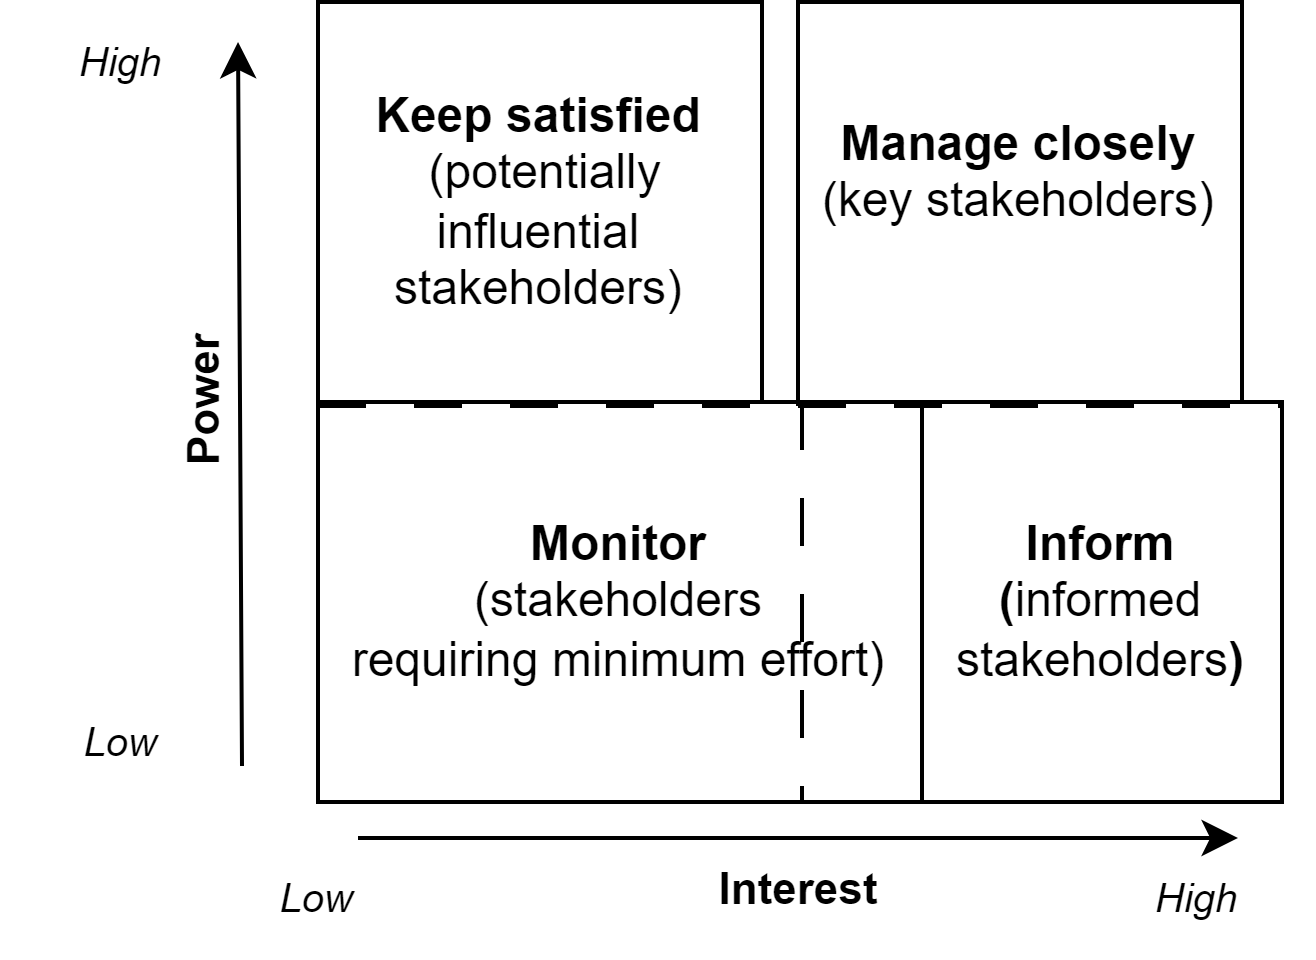

The diagram above was exported from draw.io. Its source (the exported page's mxGraphModel, read from the mxfile embedded in the PNG):
<mxGraphModel dx="498" dy="336" grid="1" gridSize="10" guides="1" tooltips="1" connect="1" arrows="1" fold="1" page="1" pageScale="1" pageWidth="827" pageHeight="1169" math="0" shadow="0">
  <root>
    <mxCell id="0" />
    <mxCell id="1" parent="0" />
    <mxCell id="7CTyLc3QHbL7lH8EvLYY-2" value="" style="rounded=0;whiteSpace=wrap;html=1;dashed=1;dashPattern=12 12;" parent="1" vertex="1">
      <mxGeometry x="199" y="140" width="121" height="99" as="geometry" />
    </mxCell>
    <mxCell id="GtQeyq3_UFh-qR09QG_a-5" value="&lt;b&gt;Inform&lt;/b&gt;&lt;div&gt;&lt;b&gt;(&lt;/b&gt;informed stakeholders&lt;b&gt;)&lt;/b&gt;&lt;/div&gt;" style="rounded=0;whiteSpace=wrap;html=1;fillColor=none;" parent="1" vertex="1">
      <mxGeometry x="230" y="139" width="90" height="100" as="geometry" />
    </mxCell>
    <mxCell id="GtQeyq3_UFh-qR09QG_a-3" value="&lt;b&gt;Manage closely&lt;br&gt;&lt;/b&gt;(key stakeholders)&lt;div&gt;&lt;br/&gt;&lt;/div&gt;" style="rounded=0;whiteSpace=wrap;html=1;" parent="1" vertex="1">
      <mxGeometry x="199" y="39" width="111" height="100" as="geometry" />
    </mxCell>
    <mxCell id="GtQeyq3_UFh-qR09QG_a-2" value="&lt;b&gt;Keep satisfied&lt;br&gt;&lt;/b&gt;&amp;nbsp;(potentially influential stakeholders)" style="rounded=0;whiteSpace=wrap;html=1;" parent="1" vertex="1">
      <mxGeometry x="79" y="39" width="111" height="100" as="geometry" />
    </mxCell>
    <mxCell id="GtQeyq3_UFh-qR09QG_a-6" value="" style="endArrow=classic;startArrow=none;html=1;rounded=0;startFill=0;" parent="1" edge="1">
      <mxGeometry width="50" height="50" relative="1" as="geometry">
        <mxPoint x="89" y="248" as="sourcePoint" />
        <mxPoint x="309" y="248" as="targetPoint" />
      </mxGeometry>
    </mxCell>
    <mxCell id="GtQeyq3_UFh-qR09QG_a-7" value="&lt;b&gt;Interest&lt;/b&gt;" style="edgeLabel;html=1;align=center;verticalAlign=top;resizable=0;points=[];spacing=2;" parent="GtQeyq3_UFh-qR09QG_a-6" vertex="1" connectable="0">
      <mxGeometry relative="1" as="geometry">
        <mxPoint as="offset" />
      </mxGeometry>
    </mxCell>
    <mxCell id="GtQeyq3_UFh-qR09QG_a-10" value="" style="endArrow=classic;html=1;rounded=0;" parent="1" edge="1">
      <mxGeometry width="50" height="50" relative="1" as="geometry">
        <mxPoint x="60" y="230" as="sourcePoint" />
        <mxPoint x="59" y="49" as="targetPoint" />
      </mxGeometry>
    </mxCell>
    <mxCell id="GtQeyq3_UFh-qR09QG_a-21" value="&lt;b&gt;Power&lt;/b&gt;" style="edgeLabel;html=1;align=center;verticalAlign=bottom;resizable=0;points=[];horizontal=0;" parent="GtQeyq3_UFh-qR09QG_a-10" vertex="1" connectable="0">
      <mxGeometry relative="1" as="geometry">
        <mxPoint as="offset" />
      </mxGeometry>
    </mxCell>
    <mxCell id="GtQeyq3_UFh-qR09QG_a-12" value="&lt;i&gt;&lt;font style=&quot;font-size: 10px;&quot;&gt;Low&lt;/font&gt;&lt;/i&gt;" style="text;html=1;strokeColor=none;fillColor=none;align=center;verticalAlign=middle;whiteSpace=wrap;rounded=0;" parent="1" vertex="1">
      <mxGeometry x="49" y="248" width="60" height="30" as="geometry" />
    </mxCell>
    <mxCell id="GtQeyq3_UFh-qR09QG_a-13" value="&lt;i&gt;&lt;font style=&quot;font-size: 10px;&quot;&gt;High&lt;/font&gt;&lt;/i&gt;" style="text;html=1;strokeColor=none;fillColor=none;align=center;verticalAlign=middle;whiteSpace=wrap;rounded=0;" parent="1" vertex="1">
      <mxGeometry x="269" y="248" width="60" height="30" as="geometry" />
    </mxCell>
    <mxCell id="GtQeyq3_UFh-qR09QG_a-14" value="&lt;i&gt;&lt;font style=&quot;font-size: 10px;&quot;&gt;Low&lt;/font&gt;&lt;/i&gt;" style="text;html=1;strokeColor=none;fillColor=none;align=center;verticalAlign=middle;whiteSpace=wrap;rounded=0;" parent="1" vertex="1">
      <mxGeometry y="209" width="60" height="30" as="geometry" />
    </mxCell>
    <mxCell id="GtQeyq3_UFh-qR09QG_a-19" value="&lt;i&gt;&lt;font style=&quot;font-size: 10px;&quot;&gt;High&lt;/font&gt;&lt;/i&gt;" style="text;html=1;strokeColor=none;fillColor=none;align=center;verticalAlign=middle;whiteSpace=wrap;rounded=0;" parent="1" vertex="1">
      <mxGeometry y="39" width="60" height="30" as="geometry" />
    </mxCell>
    <mxCell id="7CTyLc3QHbL7lH8EvLYY-1" value="" style="rounded=0;whiteSpace=wrap;html=1;dashed=1;dashPattern=12 12;" parent="1" vertex="1">
      <mxGeometry x="79" y="140" width="121" height="99" as="geometry" />
    </mxCell>
    <mxCell id="GtQeyq3_UFh-qR09QG_a-4" value="&lt;b&gt;Monitor&lt;/b&gt;&lt;br&gt;(stakeholders &lt;br&gt;requiring minimum effort)" style="rounded=0;whiteSpace=wrap;html=1;fillColor=none;" parent="1" vertex="1">
      <mxGeometry x="79" y="139" width="151" height="100" as="geometry" />
    </mxCell>
  </root>
</mxGraphModel>